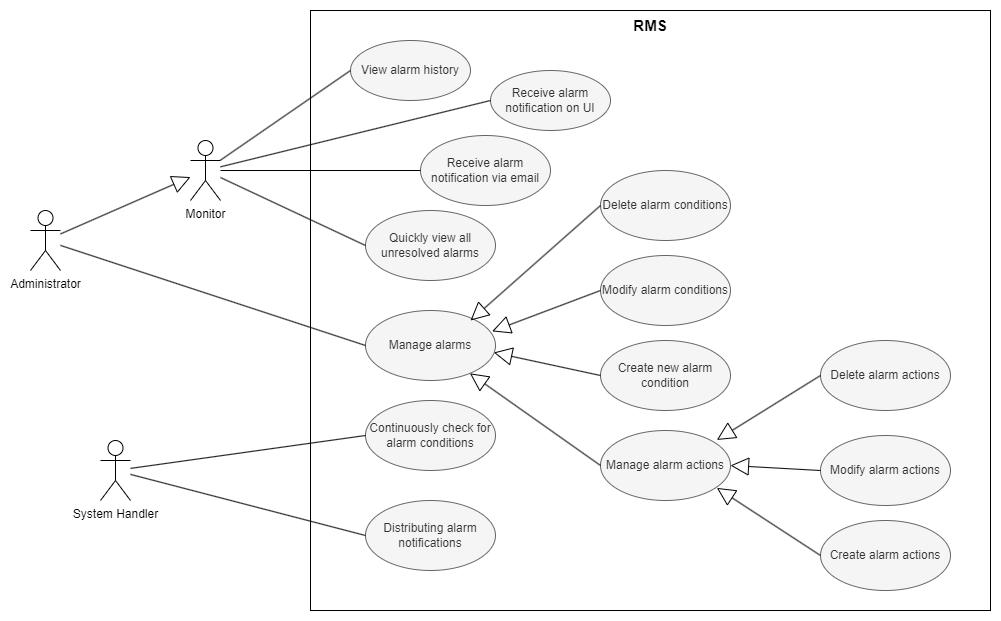

The diagram above was exported from draw.io. Its source (the exported page's mxGraphModel, read from the mxfile embedded in the PNG):
<mxGraphModel dx="2578" dy="2103" grid="1" gridSize="10" guides="1" tooltips="1" connect="1" arrows="1" fold="1" page="1" pageScale="1" pageWidth="850" pageHeight="1100" math="0" shadow="0">
  <root>
    <mxCell id="0" />
    <mxCell id="1" parent="0" />
    <mxCell id="vdx9aR_LZm65uiy0afiX-14" value="&lt;b&gt;&lt;font style=&quot;font-size: 15px;&quot;&gt;RMS&lt;/font&gt;&lt;/b&gt;" style="rounded=0;whiteSpace=wrap;html=1;horizontal=1;verticalAlign=top;" vertex="1" parent="1">
      <mxGeometry x="80" y="-550" width="680" height="600" as="geometry" />
    </mxCell>
    <mxCell id="vdx9aR_LZm65uiy0afiX-1" value="View alarm history" style="ellipse;whiteSpace=wrap;html=1;fillColor=#f5f5f5;fontColor=#333333;strokeColor=#666666;" vertex="1" parent="1">
      <mxGeometry x="120" y="-520" width="120" height="60" as="geometry" />
    </mxCell>
    <mxCell id="vdx9aR_LZm65uiy0afiX-2" value="Receive alarm notification on UI" style="ellipse;whiteSpace=wrap;html=1;fillColor=#f5f5f5;fontColor=#333333;strokeColor=#666666;" vertex="1" parent="1">
      <mxGeometry x="260" y="-490" width="120" height="60" as="geometry" />
    </mxCell>
    <mxCell id="vdx9aR_LZm65uiy0afiX-3" value="Receive alarm notification via email" style="ellipse;whiteSpace=wrap;html=1;fillColor=#f5f5f5;fontColor=#333333;strokeColor=#666666;" vertex="1" parent="1">
      <mxGeometry x="190" y="-425" width="130" height="70" as="geometry" />
    </mxCell>
    <mxCell id="vdx9aR_LZm65uiy0afiX-4" value="Manage alarms" style="ellipse;whiteSpace=wrap;html=1;fillColor=#f5f5f5;fontColor=#333333;strokeColor=#666666;" vertex="1" parent="1">
      <mxGeometry x="135" y="-250" width="130" height="70" as="geometry" />
    </mxCell>
    <mxCell id="vdx9aR_LZm65uiy0afiX-5" value="Continuously check for alarm conditions" style="ellipse;whiteSpace=wrap;html=1;fillColor=#f5f5f5;fontColor=#333333;strokeColor=#666666;" vertex="1" parent="1">
      <mxGeometry x="135" y="-160" width="130" height="70" as="geometry" />
    </mxCell>
    <mxCell id="vdx9aR_LZm65uiy0afiX-6" value="Distributing alarm notifications" style="ellipse;whiteSpace=wrap;html=1;fillColor=#f5f5f5;fontColor=#333333;strokeColor=#666666;" vertex="1" parent="1">
      <mxGeometry x="135" y="-60" width="130" height="70" as="geometry" />
    </mxCell>
    <mxCell id="vdx9aR_LZm65uiy0afiX-7" value="Delete alarm actions" style="ellipse;whiteSpace=wrap;html=1;fillColor=#f5f5f5;fontColor=#333333;strokeColor=#666666;" vertex="1" parent="1">
      <mxGeometry x="590" y="-220" width="130" height="70" as="geometry" />
    </mxCell>
    <mxCell id="vdx9aR_LZm65uiy0afiX-8" value="Modify alarm actions" style="ellipse;whiteSpace=wrap;html=1;fillColor=#f5f5f5;fontColor=#333333;strokeColor=#666666;" vertex="1" parent="1">
      <mxGeometry x="590" y="-125" width="130" height="70" as="geometry" />
    </mxCell>
    <mxCell id="vdx9aR_LZm65uiy0afiX-9" value="Create alarm actions" style="ellipse;whiteSpace=wrap;html=1;fillColor=#f5f5f5;fontColor=#333333;strokeColor=#666666;" vertex="1" parent="1">
      <mxGeometry x="590" y="-40" width="130" height="70" as="geometry" />
    </mxCell>
    <mxCell id="vdx9aR_LZm65uiy0afiX-10" value="Delete alarm conditions" style="ellipse;whiteSpace=wrap;html=1;fillColor=#f5f5f5;fontColor=#333333;strokeColor=#666666;" vertex="1" parent="1">
      <mxGeometry x="370" y="-390" width="130" height="70" as="geometry" />
    </mxCell>
    <mxCell id="vdx9aR_LZm65uiy0afiX-11" value="Manage alarm actions" style="ellipse;whiteSpace=wrap;html=1;fillColor=#f5f5f5;fontColor=#333333;strokeColor=#666666;" vertex="1" parent="1">
      <mxGeometry x="370" y="-130" width="130" height="70" as="geometry" />
    </mxCell>
    <mxCell id="vdx9aR_LZm65uiy0afiX-12" value="Modify alarm conditions" style="ellipse;whiteSpace=wrap;html=1;fillColor=#f5f5f5;fontColor=#333333;strokeColor=#666666;" vertex="1" parent="1">
      <mxGeometry x="370" y="-305" width="130" height="70" as="geometry" />
    </mxCell>
    <mxCell id="vdx9aR_LZm65uiy0afiX-13" value="Create new alarm condition" style="ellipse;whiteSpace=wrap;html=1;fillColor=#f5f5f5;fontColor=#333333;strokeColor=#666666;" vertex="1" parent="1">
      <mxGeometry x="370" y="-220" width="130" height="70" as="geometry" />
    </mxCell>
    <mxCell id="vdx9aR_LZm65uiy0afiX-17" value="Monitor" style="shape=umlActor;verticalLabelPosition=bottom;verticalAlign=top;html=1;outlineConnect=0;" vertex="1" parent="1">
      <mxGeometry x="-40" y="-420" width="30" height="60" as="geometry" />
    </mxCell>
    <mxCell id="vdx9aR_LZm65uiy0afiX-18" value="Administrator" style="shape=umlActor;verticalLabelPosition=bottom;verticalAlign=top;html=1;outlineConnect=0;" vertex="1" parent="1">
      <mxGeometry x="-200" y="-350" width="30" height="60" as="geometry" />
    </mxCell>
    <mxCell id="vdx9aR_LZm65uiy0afiX-21" value="System Handler" style="shape=umlActor;verticalLabelPosition=bottom;verticalAlign=top;html=1;outlineConnect=0;" vertex="1" parent="1">
      <mxGeometry x="-130" y="-120" width="30" height="60" as="geometry" />
    </mxCell>
    <mxCell id="vdx9aR_LZm65uiy0afiX-24" value="" style="endArrow=none;html=1;rounded=0;entryX=0;entryY=0.5;entryDx=0;entryDy=0;" edge="1" parent="1" source="vdx9aR_LZm65uiy0afiX-17" target="vdx9aR_LZm65uiy0afiX-1">
      <mxGeometry width="50" height="50" relative="1" as="geometry">
        <mxPoint x="230" y="-260" as="sourcePoint" />
        <mxPoint x="280" y="-310" as="targetPoint" />
      </mxGeometry>
    </mxCell>
    <mxCell id="vdx9aR_LZm65uiy0afiX-25" value="" style="endArrow=none;html=1;rounded=0;entryX=0;entryY=0.5;entryDx=0;entryDy=0;" edge="1" parent="1" source="vdx9aR_LZm65uiy0afiX-17" target="vdx9aR_LZm65uiy0afiX-2">
      <mxGeometry width="50" height="50" relative="1" as="geometry">
        <mxPoint x="-40" y="-460" as="sourcePoint" />
        <mxPoint x="150" y="-470" as="targetPoint" />
      </mxGeometry>
    </mxCell>
    <mxCell id="vdx9aR_LZm65uiy0afiX-26" value="" style="endArrow=none;html=1;rounded=0;entryX=0;entryY=0.5;entryDx=0;entryDy=0;" edge="1" parent="1" source="vdx9aR_LZm65uiy0afiX-17" target="vdx9aR_LZm65uiy0afiX-3">
      <mxGeometry width="50" height="50" relative="1" as="geometry">
        <mxPoint x="-40" y="-460" as="sourcePoint" />
        <mxPoint x="150" y="-390" as="targetPoint" />
      </mxGeometry>
    </mxCell>
    <mxCell id="vdx9aR_LZm65uiy0afiX-28" value="" style="endArrow=none;html=1;rounded=0;entryX=0;entryY=0.5;entryDx=0;entryDy=0;" edge="1" parent="1" source="vdx9aR_LZm65uiy0afiX-18" target="vdx9aR_LZm65uiy0afiX-4">
      <mxGeometry width="50" height="50" relative="1" as="geometry">
        <mxPoint x="210" y="-180" as="sourcePoint" />
        <mxPoint x="260" y="-230" as="targetPoint" />
      </mxGeometry>
    </mxCell>
    <mxCell id="vdx9aR_LZm65uiy0afiX-29" value="" style="endArrow=block;endSize=16;endFill=0;html=1;rounded=0;" edge="1" parent="1" source="vdx9aR_LZm65uiy0afiX-18" target="vdx9aR_LZm65uiy0afiX-17">
      <mxGeometry width="160" relative="1" as="geometry">
        <mxPoint x="160" y="-210" as="sourcePoint" />
        <mxPoint x="320" y="-210" as="targetPoint" />
      </mxGeometry>
    </mxCell>
    <mxCell id="vdx9aR_LZm65uiy0afiX-31" value="" style="endArrow=block;endSize=16;endFill=0;html=1;rounded=0;exitX=0;exitY=0.5;exitDx=0;exitDy=0;entryX=0.808;entryY=0.143;entryDx=0;entryDy=0;entryPerimeter=0;" edge="1" parent="1" source="vdx9aR_LZm65uiy0afiX-10" target="vdx9aR_LZm65uiy0afiX-4">
      <mxGeometry width="160" relative="1" as="geometry">
        <mxPoint x="350" y="-338" as="sourcePoint" />
        <mxPoint x="490" y="-370" as="targetPoint" />
      </mxGeometry>
    </mxCell>
    <mxCell id="vdx9aR_LZm65uiy0afiX-33" value="" style="endArrow=block;endSize=16;endFill=0;html=1;rounded=0;exitX=0;exitY=0.5;exitDx=0;exitDy=0;entryX=0.974;entryY=0.298;entryDx=0;entryDy=0;entryPerimeter=0;" edge="1" parent="1" source="vdx9aR_LZm65uiy0afiX-12" target="vdx9aR_LZm65uiy0afiX-4">
      <mxGeometry width="160" relative="1" as="geometry">
        <mxPoint x="365" y="-415" as="sourcePoint" />
        <mxPoint x="250" y="-230" as="targetPoint" />
      </mxGeometry>
    </mxCell>
    <mxCell id="vdx9aR_LZm65uiy0afiX-34" value="" style="endArrow=block;endSize=16;endFill=0;html=1;rounded=0;exitX=0;exitY=0.5;exitDx=0;exitDy=0;entryX=0.987;entryY=0.6;entryDx=0;entryDy=0;entryPerimeter=0;" edge="1" parent="1" source="vdx9aR_LZm65uiy0afiX-13" target="vdx9aR_LZm65uiy0afiX-4">
      <mxGeometry width="160" relative="1" as="geometry">
        <mxPoint x="365" y="-315" as="sourcePoint" />
        <mxPoint x="264" y="-227" as="targetPoint" />
      </mxGeometry>
    </mxCell>
    <mxCell id="vdx9aR_LZm65uiy0afiX-35" value="" style="endArrow=block;endSize=16;endFill=0;html=1;rounded=0;exitX=0;exitY=0.5;exitDx=0;exitDy=0;" edge="1" parent="1" source="vdx9aR_LZm65uiy0afiX-11" target="vdx9aR_LZm65uiy0afiX-4">
      <mxGeometry width="160" relative="1" as="geometry">
        <mxPoint x="375" y="-305" as="sourcePoint" />
        <mxPoint x="274" y="-217" as="targetPoint" />
      </mxGeometry>
    </mxCell>
    <mxCell id="vdx9aR_LZm65uiy0afiX-37" value="" style="endArrow=block;endSize=16;endFill=0;html=1;rounded=0;exitX=0;exitY=0.5;exitDx=0;exitDy=0;entryX=0.895;entryY=0.135;entryDx=0;entryDy=0;entryPerimeter=0;" edge="1" parent="1" source="vdx9aR_LZm65uiy0afiX-7" target="vdx9aR_LZm65uiy0afiX-11">
      <mxGeometry width="160" relative="1" as="geometry">
        <mxPoint x="517" y="-178.5" as="sourcePoint" />
        <mxPoint x="425" y="-161.5" as="targetPoint" />
      </mxGeometry>
    </mxCell>
    <mxCell id="vdx9aR_LZm65uiy0afiX-38" value="" style="endArrow=block;endSize=16;endFill=0;html=1;rounded=0;exitX=0;exitY=0.5;exitDx=0;exitDy=0;entryX=1;entryY=0.5;entryDx=0;entryDy=0;" edge="1" parent="1" source="vdx9aR_LZm65uiy0afiX-8" target="vdx9aR_LZm65uiy0afiX-11">
      <mxGeometry width="160" relative="1" as="geometry">
        <mxPoint x="560" y="-220" as="sourcePoint" />
        <mxPoint x="496" y="-76" as="targetPoint" />
      </mxGeometry>
    </mxCell>
    <mxCell id="vdx9aR_LZm65uiy0afiX-39" value="" style="endArrow=block;endSize=16;endFill=0;html=1;rounded=0;exitX=0;exitY=0.5;exitDx=0;exitDy=0;entryX=0.895;entryY=0.82;entryDx=0;entryDy=0;entryPerimeter=0;" edge="1" parent="1" source="vdx9aR_LZm65uiy0afiX-9" target="vdx9aR_LZm65uiy0afiX-11">
      <mxGeometry width="160" relative="1" as="geometry">
        <mxPoint x="570" y="-210" as="sourcePoint" />
        <mxPoint x="506" y="-66" as="targetPoint" />
      </mxGeometry>
    </mxCell>
    <mxCell id="vdx9aR_LZm65uiy0afiX-40" value="" style="endArrow=none;html=1;rounded=0;entryX=0;entryY=0.5;entryDx=0;entryDy=0;" edge="1" parent="1" source="vdx9aR_LZm65uiy0afiX-21" target="vdx9aR_LZm65uiy0afiX-5">
      <mxGeometry width="50" height="50" relative="1" as="geometry">
        <mxPoint x="-200" y="-401" as="sourcePoint" />
        <mxPoint x="145" y="-205" as="targetPoint" />
      </mxGeometry>
    </mxCell>
    <mxCell id="vdx9aR_LZm65uiy0afiX-41" value="" style="endArrow=none;html=1;rounded=0;entryX=0;entryY=0.5;entryDx=0;entryDy=0;" edge="1" parent="1" source="vdx9aR_LZm65uiy0afiX-21" target="vdx9aR_LZm65uiy0afiX-6">
      <mxGeometry width="50" height="50" relative="1" as="geometry">
        <mxPoint x="-100" y="-176" as="sourcePoint" />
        <mxPoint x="145" y="-115" as="targetPoint" />
      </mxGeometry>
    </mxCell>
    <mxCell id="vdx9aR_LZm65uiy0afiX-42" value="Quickly view all unresolved alarms" style="ellipse;whiteSpace=wrap;html=1;fillColor=#f5f5f5;fontColor=#333333;strokeColor=#666666;" vertex="1" parent="1">
      <mxGeometry x="135" y="-350" width="130" height="70" as="geometry" />
    </mxCell>
    <mxCell id="vdx9aR_LZm65uiy0afiX-43" value="" style="endArrow=none;html=1;rounded=0;entryX=0;entryY=0.5;entryDx=0;entryDy=0;" edge="1" parent="1" source="vdx9aR_LZm65uiy0afiX-17" target="vdx9aR_LZm65uiy0afiX-42">
      <mxGeometry width="50" height="50" relative="1" as="geometry">
        <mxPoint y="-380" as="sourcePoint" />
        <mxPoint x="145" y="-385" as="targetPoint" />
      </mxGeometry>
    </mxCell>
  </root>
</mxGraphModel>